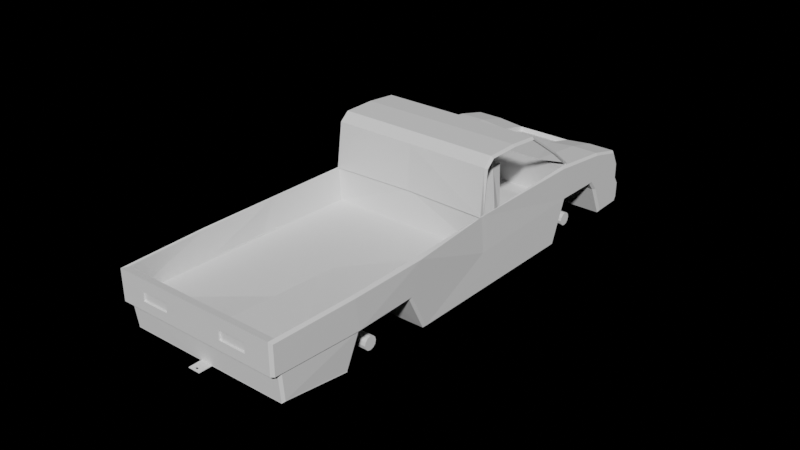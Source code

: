 # Source: truck.blend  (saved by Blender 2.93.21; exported with 4.5.12 LTS)
import bpy
from mathutils import Matrix  # noqa: F401  (used for matrix-valued properties, if any)

bpy.ops.wm.read_factory_settings(use_empty=True)
scene = bpy.context.scene
scene.name = 'Scene'

# ---- world
world_world = bpy.data.worlds.new('World'); scene.world = world_world
world_world.use_nodes = True; world_world.node_tree.nodes.clear()
_N = world_world.node_tree.nodes; _L = world_world.node_tree.links
n0 = _N.new('ShaderNodeOutputWorld'); n0.name = 'World Output'; n0.location = (300, 300)
n1 = _N.new('ShaderNodeBackground'); n1.name = 'Background'; n1.location = (10, 300)
n1.inputs[0].default_value = (0.05088, 0.05088, 0.05088, 1.0)
n1.inputs[1].default_value = 0.0
_L.new(n1.outputs[0], n0.inputs[0])
n0.is_active_output = True
world_world.color = (0.05088, 0.05088, 0.05088)
world_world.use_sun_shadow = False
world_world.sun_shadow_jitter_overblur = 0.0

# ---- meshes
me_plane_003 = bpy.data.meshes.new('Plane.003')
me_plane_003.from_pydata([(8.387, -3.605, 16.39), (9.342, -3.605, 16.39), (8.865, -2.65, 16.39), (8.384, -3.608, 16.49), (9.339, -3.608, 16.49), (8.861, -2.653, 16.49), (8.471, -11.43, 18.96), (8.153, -11.78, 18.82), (12.3, -13.43, -0.5905), (12.16, -13.38, -0.001478), (13.24, -12.1, 15.22), (12.98, -12.47, 15.03), (18.05, -12.79, 10.64), (18.37, -12.42, 10.77), (19.98, -13.38, 2.521), (20.35, -13.03, 2.44), (19.08, -13.47, 1.283), (19.31, -13.13, 0.9993), (19.59, -12.72, 6.733), (19.24, -13.08, 6.692), (12.12, -13.19, 0.2638), (12.44, -13.24, -0.2788), (8.732, -11.3, 18.53), (8.426, -11.64, 18.4), (13.34, -11.96, 14.93), (13.09, -12.32, 14.75), (18.28, -12.27, 10.65), (17.97, -12.62, 10.52), (19.18, -12.95, 1.251), (18.79, -13.28, 1.499), (19.82, -13.19, 2.715), (20.18, -12.85, 2.636), (19.45, -12.55, 6.767), (19.12, -12.9, 6.728), (8.471, 1.261, 18.31), (12.23, -0.1267, -0.8648), (18.37, 0.6669, 10.1), (19.28, -0.0349, 0.4033), (20.35, 0.0636, 1.764), (19.59, 0.3744, 6.058), (8.471, 13.95, 17.65), (8.153, 14.28, 17.48), (12.3, 13.12, -1.961), (12.16, 13.15, -1.371), (13.24, 14.08, 13.87), (12.98, 14.42, 13.65), (18.05, 14.1, 9.251), (18.37, 13.76, 9.422), (19.98, 13.51, 1.133), (20.35, 13.15, 1.088), (19.08, 13.43, -0.1055), (19.31, 13.05, -0.352), (19.59, 13.46, 5.382), (19.24, 13.82, 5.304), (8.732, 1.23, 17.88), (18.28, 0.6588, 9.987), (20.18, 0.07845, 1.969), (19.16, -0.01632, 0.66), (19.45, 0.3775, 6.1), (12.37, -0.1046, -0.56), (12.12, 13.0, -1.088), (12.44, 12.97, -1.632), (8.732, 13.76, 17.23), (8.426, 14.08, 17.07), (13.34, 13.9, 13.6), (13.09, 14.23, 13.38), (18.28, 13.59, 9.319), (17.97, 13.92, 9.155), (19.18, 12.91, -0.08397), (18.79, 13.27, 0.129), (19.82, 13.35, 1.345), (20.18, 13.01, 1.302), (19.45, 13.31, 5.433), (19.12, 13.65, 5.358), (5.871, -1.631, 3.001), (5.811, -11.39, 3.544), (9.579, -14.92, -14.2), (9.259, -14.57, -14.44), (2.615, -14.04, -12.42), (2.933, -14.4, -12.18), (3.607, -11.92, 16.88), (4.002, -12.29, 16.74), (-2.615, -12.14, 13.77), (-2.221, -12.51, 13.64), (9.566, -11.92, 16.89), (9.247, -12.28, 16.75), (11.66, -15.16, -22.79), (10.84, -15.17, -22.69), (16.4, -15.17, -22.75), (13.77, -15.96, -33.9), (13.72, -15.94, -33.6), (18.41, -15.55, -33.33), (5.918, -14.95, -25.0), (6.344, -15.34, -25.12), (9.53, -15.95, -33.83), (9.272, -15.61, -34.16), (2.277, -11.45, 23.27), (2.608, -11.8, 23.44), (6.546, -11.69, 24.96), (6.873, -11.32, 25.07), (2.042, -11.34, 29.73), (2.03, -10.97, 30.02), (4.745, -11.02, 29.27), (4.472, -11.39, 29.06), (0.7811, -11.4, 24.01), (0.7143, -11.73, 24.38), (-0.336, -11.37, 29.41), (-0.302, -10.99, 29.71), (-4.066, -11.65, 25.48), (-4.456, -11.31, 25.21), (-5.068, -11.03, 29.06), (-4.645, -11.39, 29.14), (-1.64, -10.95, 30.21), (-1.685, -11.33, 29.92), (-4.062, -11.36, 29.55), (-3.96, -10.98, 29.85), (12.37, -13.35, -0.4123), (6.648, -13.56, -0.8373), (7.711, -1.613, 3.249), (7.65, -11.37, 3.793), (5.477, -1.459, 5.378), (5.507, -11.22, 5.902), (16.15, -2.473, 4.717), (16.11, -10.31, 5.154), (5.207, -1.742, 12.03), (4.437, -0.9882, 11.89), (5.482, -9.986, 12.41), (4.754, -10.76, 12.35), (6.399, -1.777, 11.54), (5.621, -1.024, 11.4), (5.541, -1.739, 12.07), (5.816, -9.983, 12.46), (5.923, -10.79, 11.86), (6.651, -10.02, 11.92), (7.231, -2.775, 6.242), (7.962, -2.808, 5.787), (6.768, -2.212, 5.037), (7.272, -9.791, 6.62), (6.773, -10.52, 5.481), (7.983, -9.824, 6.163), (15.24, -2.951, 6.578), (15.92, -2.371, 6.116), (15.26, -9.568, 6.933), (15.93, -10.21, 6.534), (10.65, -9.08, -23.03), (9.072, -8.483, -14.78), (2.615, -8.122, -12.73), (-2.615, -6.225, 13.47), (5.918, -9.032, -25.31), (9.272, -3.468, -34.79), (14.22, -14.97, -12.21), (16.6, -15.34, -22.79), (16.21, -15.73, -22.76), (11.25, -15.73, -22.84), (18.34, -16.14, -34.01), (18.79, -15.76, -34.31), (13.99, -15.8, -34.91), (13.9, -16.18, -34.57), (14.49, -14.35, -11.6), (2.277, -2.843, 22.82), (6.353, -2.749, 24.66), (9.566, -3.304, 16.44), (0.7811, -2.789, 23.56), (4.225, -2.445, 28.86), (2.03, -2.354, 29.58), (-0.302, -2.377, 29.26), (-4.456, -2.702, 24.77), (-1.64, -2.34, 29.77), (-5.068, -2.423, 28.62), (-3.96, -2.366, 29.41), (2.277, -7.149, 23.04), (9.566, -7.61, 16.67), (0.7811, -7.095, 23.78), (-4.456, -7.008, 24.99), (-5.068, -6.729, 28.84), (-3.96, -6.672, 29.63), (6.873, -7.018, 24.85), (4.745, -6.714, 29.05), (2.03, -6.66, 29.8), (-0.302, -6.682, 29.48), (-1.64, -6.646, 29.99), (2.114, -2.385, 29.14), (-0.219, -2.408, 28.82), (2.114, -6.691, 29.36), (-0.219, -6.714, 29.05), (-3.945, -10.2, 30.37), (-1.888, -10.18, 30.69), (-1.672, -2.473, 29.78), (-3.945, -6.383, 30.17), (-1.888, -6.36, 30.49), (-3.729, -2.496, 29.46), (5.665, -2.766, 24.41), (3.538, -2.462, 28.61), (18.41, -11.85, -33.52), (18.79, -11.7, -34.52), (13.99, -11.74, -35.12), (18.41, -7.156, -33.76), (18.79, -7.276, -34.75), (13.99, -7.319, -35.35), (16.97, -15.77, -34.54), (16.65, -16.15, -34.22), (16.97, -11.71, -34.75), (16.97, -7.292, -34.98), (15.48, -15.79, -34.72), (15.48, -11.73, -34.93), (15.48, -7.306, -35.16), (15.28, -16.16, -34.4), (16.92, -11.7, -34.5), (16.92, -7.274, -34.73), (15.44, -11.71, -34.69), (15.44, -7.288, -34.91), (9.604, -3.594, -36.54), (9.406, -15.96, -33.85), (9.147, -15.63, -34.18), (5.794, -14.96, -25.02), (6.22, -15.36, -25.15), (5.794, -9.048, -25.33), (9.147, -3.483, -34.81), (9.48, -3.61, -36.56), (9.272, -2.765, -34.82), (9.604, -2.891, -36.57), (5.794, -3.707, -25.6), (9.147, -2.77, -34.84), (9.48, -2.897, -36.59), (9.492, -3.552, -35.94), (9.367, -3.567, -35.97), (9.492, -2.849, -35.98), (9.367, -2.854, -36.0), (9.423, -2.875, -36.3), (9.548, -3.573, -36.24), (9.423, -3.588, -36.26), (9.548, -2.87, -36.28), (6.502, -13.51, 0.01345), (12.23, -13.31, 0.4385), (9.072, -1.097, -15.16), (2.615, -0.9482, -13.1), (3.607, 1.173, 16.2), (-2.615, 0.9482, 13.1), (9.566, 1.174, 16.21), (10.65, -1.694, -23.41), (14.01, -2.502, -34.56), (18.41, -2.462, -34.01), (5.918, -1.859, -25.68), (9.272, -2.522, -34.83), (2.277, 1.635, 22.59), (6.353, 1.768, 24.43), (2.03, 2.124, 29.35), (4.225, 2.072, 28.63), (0.7811, 1.689, 23.33), (-0.302, 2.102, 29.03), (-4.456, 1.776, 24.54), (-5.068, 2.055, 28.39), (-1.64, 2.138, 29.54), (-3.96, 2.112, 29.18), (12.3, -0.04971, -0.6866), (5.871, 2.052, 2.811), (5.811, 11.82, 2.346), (9.579, 12.76, -15.63), (9.259, 12.38, -15.83), (2.615, 12.14, -13.77), (2.933, 12.54, -13.57), (3.607, 14.26, 15.52), (4.002, 14.61, 15.35), (-2.615, 14.04, 12.42), (-2.221, 14.38, 12.25), (9.566, 14.26, 15.54), (9.247, 14.61, 15.37), (11.23, 12.12, -24.25), (10.84, 11.78, -24.08), (16.4, 11.78, -24.14), (14.01, 10.59, -35.23), (13.92, 10.98, -34.96), (18.41, 10.63, -34.68), (5.918, 11.23, -26.35), (6.344, 11.6, -26.52), (9.53, 10.95, -35.21), (9.272, 10.57, -35.51), (2.277, 14.72, 21.91), (2.608, 15.09, 22.05), (6.546, 15.2, 23.58), (6.873, 14.86, 23.72), (2.042, 15.55, 28.34), (2.03, 15.21, 28.67), (4.745, 15.16, 27.92), (4.472, 15.5, 27.67), (0.7811, 14.78, 22.65), (0.7143, 15.16, 22.99), (-0.336, 15.53, 28.02), (-0.302, 15.19, 28.36), (-4.066, 15.24, 24.09), (-4.456, 14.87, 23.86), (-5.068, 15.14, 27.71), (-4.645, 15.51, 27.75), (-1.64, 15.23, 28.86), (-1.685, 15.56, 28.53), (-4.062, 15.54, 28.16), (-3.96, 15.2, 28.5), (12.37, 13.19, -1.783), (6.67, -0.1186, -1.639), (6.648, 13.34, -2.226), (7.711, 2.07, 3.059), (7.65, 11.84, 2.595), (5.952, 0.1842, 2.545), (5.477, 2.224, 5.188), (5.507, 11.99, 4.704), (16.15, 3.135, 4.428), (16.11, 10.98, 4.055), (5.207, 3.464, 11.76), (4.437, 2.696, 11.7), (5.482, 11.7, 11.29), (4.754, 12.46, 11.15), (6.399, 3.428, 11.27), (5.621, 2.661, 11.21), (5.541, 3.467, 11.8), (5.816, 11.71, 11.34), (5.923, 12.42, 10.66), (6.651, 11.67, 10.8), (7.231, 3.655, 5.91), (7.962, 3.622, 5.455), (6.768, 2.923, 4.772), (7.272, 10.67, 5.564), (6.773, 11.24, 4.358), (7.983, 10.64, 5.107), (15.24, 3.878, 6.225), (15.92, 3.236, 5.826), (15.26, 10.5, 5.897), (15.93, 11.08, 5.435), (10.65, 5.691, -23.79), (9.072, 6.288, -15.54), (2.615, 6.225, -13.47), (-2.615, 8.122, 12.73), (5.918, 5.315, -26.05), (9.272, -1.576, -34.88), (18.79, -2.533, -34.99), (13.99, -2.577, -35.59), (14.22, 13.1, -13.66), (16.6, 11.94, -24.2), (16.21, 12.33, -24.21), (11.25, 12.32, -24.28), (18.34, 11.11, -35.42), (18.79, 10.69, -35.67), (13.99, 10.65, -36.28), (13.9, 11.07, -35.97), (14.49, 12.57, -12.99), (2.277, 6.113, 22.36), (6.353, 6.285, 24.2), (9.566, 5.652, 15.98), (0.7811, 6.167, 23.1), (4.225, 6.589, 28.39), (2.03, 6.602, 29.11), (-0.302, 6.58, 28.8), (-4.456, 6.254, 24.31), (-1.64, 6.616, 29.3), (-5.068, 6.533, 28.16), (-3.96, 6.59, 28.94), (2.277, 10.42, 22.14), (9.566, 9.958, 15.76), (0.7811, 10.47, 22.88), (-4.456, 10.56, 24.08), (-5.068, 10.84, 27.93), (-3.96, 10.9, 28.72), (6.873, 10.55, 23.94), (4.745, 10.85, 28.14), (2.03, 10.91, 28.89), (-0.302, 10.89, 28.58), (-1.64, 10.92, 29.08), (2.114, 6.571, 28.68), (-0.219, 6.548, 28.36), (2.114, 10.88, 28.45), (-0.219, 10.85, 28.14), (-3.729, 2.116, 29.23), (-1.672, 2.139, 29.54), (-3.945, 14.51, 29.09), (-1.888, 14.53, 29.41), (-1.672, 6.751, 29.31), (-3.945, 10.69, 29.29), (-1.888, 10.71, 29.61), (-3.729, 6.727, 28.99), (3.538, 2.054, 28.38), (5.665, 1.75, 24.18), (5.665, 6.267, 23.95), (3.538, 6.571, 28.15), (18.41, 6.927, -34.49), (18.79, 6.631, -35.46), (13.99, 6.587, -36.07), (18.41, 2.233, -34.25), (18.79, 2.21, -35.24), (13.99, 2.166, -35.84), (16.97, -2.55, -35.22), (16.97, 10.67, -35.9), (16.65, 11.1, -35.63), (16.97, 6.614, -35.69), (16.97, 2.193, -35.46), (15.48, -2.563, -35.41), (15.48, 10.66, -36.09), (15.48, 6.601, -35.88), (15.48, 2.179, -35.65), (15.28, 11.08, -35.8), (16.92, 6.632, -35.45), (16.92, 2.211, -35.22), (15.44, 6.619, -35.63), (15.44, 2.197, -35.4), (9.604, -2.648, -36.58), (9.604, -1.702, -36.63), (9.147, -2.523, -34.86), (5.794, -1.86, -25.7), (9.406, 10.96, -35.24), (9.147, 10.58, -35.53), (5.794, 11.24, -26.38), (6.22, 11.62, -26.54), (5.794, 5.327, -26.07), (9.147, -1.564, -34.91), (9.48, -2.65, -36.61), (9.48, -1.69, -36.66), (9.272, -2.279, -34.85), (9.604, -2.405, -36.6), (5.794, -0.01362, -25.8), (9.147, -2.277, -34.87), (9.48, -2.403, -36.62), (9.492, -1.66, -36.04), (9.367, -2.607, -36.02), (9.367, -1.647, -36.06), (9.492, -2.606, -35.99), (9.492, -2.362, -36.01), (9.367, -2.361, -36.03), (9.423, -2.629, -36.31), (9.548, -2.627, -36.29), (9.423, -2.382, -36.32), (9.548, -1.681, -36.34), (9.423, -1.669, -36.36), (9.548, -2.384, -36.3), (12.15, 0.01183, 0.1634), (6.524, -0.05708, -0.7885), (6.502, 13.41, -1.376), (12.23, 13.27, -0.9333), (13.25, 13.68, 13.48), (13.34, 13.85, 13.61), (8.914, -4.881, 16.43), (8.893, -5.054, 16.44), (8.81, -5.207, 16.43), (8.689, -5.33, 16.42), (8.536, -5.41, 16.41), (8.368, -5.439, 16.39), (8.199, -5.413, 16.36), (8.046, -5.336, 16.34), (7.925, -5.215, 16.32), (7.848, -5.062, 16.3), (7.821, -4.892, 16.28), (7.842, -4.719, 16.28), (7.925, -4.566, 16.28), (8.046, -4.442, 16.29), (8.199, -4.362, 16.31), (8.368, -4.334, 16.33), (8.536, -4.359, 16.35), (8.689, -4.436, 16.38), (8.81, -4.557, 16.4), (8.887, -4.71, 16.42), (8.368, -4.886, 16.36), (8.694, -4.438, 16.35), (8.815, -4.559, 16.37), (8.373, -4.888, 16.33), (8.865, -4.862, 16.69), (8.844, -5.035, 16.7), (8.761, -5.188, 16.69), (8.64, -5.311, 16.68), (8.487, -5.391, 16.67), (8.319, -5.42, 16.64), (8.15, -5.395, 16.62), (7.997, -5.318, 16.6), (7.876, -5.197, 16.57), (7.799, -5.043, 16.55), (7.772, -4.873, 16.54), (7.793, -4.7, 16.54), (7.876, -4.547, 16.54), (7.997, -4.424, 16.55), (8.15, -4.344, 16.57), (8.319, -4.315, 16.59), (8.487, -4.34, 16.61), (8.64, -4.417, 16.64), (8.761, -4.538, 16.66), (8.838, -4.692, 16.68), (-2.754, -9.702, 20.45), (-2.754, 12.58, 19.3), (-3.263, -9.716, 20.25), (-3.263, 12.56, 19.1), (-3.59, -9.743, 19.87), (-3.59, 12.54, 18.72), (-3.647, -9.777, 19.41), (-3.647, 12.5, 18.26), (-3.419, -9.808, 18.98), (-3.419, 12.47, 17.83), (-2.968, -9.828, 18.7), (-2.968, 12.45, 17.55), (-2.413, -9.832, 18.65), (-2.413, 12.45, 17.5), (-1.904, -9.818, 18.85), (-1.904, 12.46, 17.69), (-1.577, -9.79, 19.23), (-1.577, 12.49, 18.08), (-1.52, -9.756, 19.69), (-1.52, 12.52, 18.54), (-1.748, -9.725, 20.12), (-1.748, 12.56, 18.97), (-2.199, -9.705, 20.4), (-2.199, 12.58, 19.25), (4.644, -12.58, -18.49), (4.644, 9.703, -19.64), (4.135, -12.59, -18.68), (4.135, 9.69, -19.83), (3.809, -12.62, -19.06), (3.809, 9.662, -20.21), (3.751, -12.65, -19.53), (3.751, 9.628, -20.68), (3.979, -12.68, -19.96), (3.979, 9.597, -21.11), (4.43, -12.7, -20.23), (4.43, 9.577, -21.38), (4.985, -12.71, -20.28), (4.985, 9.574, -21.43), (5.494, -12.69, -20.09), (5.494, 9.588, -21.24), (5.821, -12.67, -19.71), (5.821, 9.615, -20.86), (5.878, -12.63, -19.24), (5.878, 9.649, -20.39), (5.651, -12.6, -18.81), (5.651, 9.68, -19.96), (5.199, -12.58, -18.54), (5.199, 9.7, -19.69), (8.387, -6.024, 16.58), (9.343, -6.019, 16.62), (8.865, -6.974, 16.69), (8.389, -6.034, 16.48), (9.345, -6.029, 16.52), (8.867, -6.984, 16.59), (6.474, -4.811, 17.09), (6.803, -4.937, 15.36), (6.443, -4.692, 17.08), (6.771, -4.817, 15.34), (6.356, -4.605, 17.06), (6.684, -4.73, 15.33), (6.237, -4.574, 17.04), (6.566, -4.699, 15.31), (6.118, -4.607, 17.03), (6.447, -4.732, 15.3), (6.031, -4.696, 17.02), (6.36, -4.821, 15.29), (5.999, -4.816, 17.02), (6.328, -4.941, 15.29), (6.031, -4.936, 17.03), (6.36, -5.061, 15.3), (6.118, -5.023, 17.05), (6.447, -5.148, 15.32), (6.237, -5.054, 17.07), (6.566, -5.179, 15.34), (6.356, -5.021, 17.08), (6.684, -5.146, 15.35), (6.443, -4.932, 17.09), (6.771, -5.057, 15.36)], [], [(0, 2, 1), (3, 4, 5), (1, 2, 5, 4), (0, 1, 4, 3), (2, 0, 3, 5), (8, 35, 37, 17), (36, 13, 18, 39), (39, 18, 15, 38), (37, 38, 15, 17), (6, 7, 11, 10), (10, 11, 12, 13), (16, 17, 15, 14), (19, 18, 13, 12), (9, 8, 17, 16), (14, 15, 18, 19), (21, 28, 57, 59), (55, 58, 32, 26), (58, 56, 31, 32), (57, 28, 31, 56), (22, 24, 25, 23), (24, 25, 27, 26), (29, 30, 31, 28), (33, 27, 26, 32), (20, 29, 28, 21), (30, 33, 32, 31), (8, 21, 59, 35), (12, 27, 33, 19), (34, 6, 22, 54), (11, 12, 27, 25), (9, 20, 21, 8), (16, 29, 20, 9), (6, 22, 23, 7), (14, 30, 29, 16), (19, 33, 30, 14), (7, 11, 25, 23), (42, 51, 37, 35), (36, 39, 52, 47), (39, 38, 49, 52), (37, 51, 49, 38), (40, 44, 45, 41), (44, 47, 46, 45), (50, 48, 49, 51), (53, 46, 47, 52), (43, 50, 51, 42), (48, 53, 52, 49), (61, 59, 57, 68), (55, 66, 72, 58), (58, 72, 71, 56), (57, 56, 71, 68), (62, 63, 65, 64), (64, 65, 67, 66), (69, 68, 71, 70), (73, 72, 66, 67), (60, 61, 68, 69), (70, 71, 72, 73), (42, 35, 59, 61), (46, 53, 73, 67), (34, 54, 62, 40), (45, 46, 67, 65), (43, 42, 61, 60), (50, 43, 60, 69), (40, 41, 63, 62), (48, 50, 69, 70), (53, 48, 70, 73), (41, 45, 65, 63), (86, 90, 157, 153), (76, 117, 81, 83, 79), (144, 87, 77, 145), (86, 93, 94, 90), (148, 92, 87, 144), (236, 80, 96, 170, 159, 244), (100, 106, 105, 97), (170, 96, 104, 172), (172, 104, 109, 173), (180, 112, 107, 179), (85, 98, 97, 81), (106, 113, 114, 111), (179, 107, 101, 178), (91, 88, 151, 155), (98, 103, 100, 97), (254, 431, 233, 116), (178, 101, 102, 177), (93, 92, 214, 215), (167, 252, 371, 187), (173, 109, 110, 174), (176, 99, 84, 171), (177, 102, 99, 176), (145, 77, 78, 146), (106, 111, 108, 105), (237, 147, 82, 80, 236), (240, 89, 95, 149, 219, 243), (174, 110, 115, 175), (77, 76, 79, 78), (78, 79, 83, 82), (82, 83, 81, 80), (87, 86, 76, 77), (89, 240, 334, 198, 195, 156), (220, 211, 218, 223), (89, 90, 94, 95), (92, 93, 86, 87), (80, 81, 97, 96), (99, 98, 85, 84), (101, 100, 103, 102), (102, 103, 98, 99), (96, 97, 105, 104), (107, 106, 100, 101), (109, 108, 111, 110), (104, 105, 108, 109), (115, 114, 113, 112), (110, 111, 114, 115), (112, 113, 106, 107), (298, 117, 76, 86, 90, 89, 240, 239, 234), (80, 236, 238, 161, 171, 84, 85, 81), (116, 85, 81, 117), (193, 91, 155, 194), (84, 85, 116), (120, 74, 298, 302), (74, 75, 117, 298), (133, 137, 134, 128), (120, 125, 129, 136), (75, 74, 118, 119), (119, 118, 122, 123), (127, 125, 236, 81), (143, 123, 122, 141), (125, 120, 302, 236), (135, 139, 142, 140), (75, 121, 127, 81, 117), (118, 136, 141, 122), (127, 121, 138, 132), (74, 120, 136, 118), (121, 75, 119, 138), (138, 119, 123, 143), (128, 129, 130), (131, 132, 133), (134, 135, 136), (137, 138, 139), (125, 127, 126, 124), (130, 131, 133, 128), (137, 133, 132, 138), (127, 132, 131, 126), (129, 125, 124, 130), (128, 134, 136, 129), (139, 135, 134, 137), (143, 141, 140, 142), (135, 140, 141, 136), (142, 139, 138, 143), (124, 126, 131, 130), (234, 235, 146, 145), (148, 242, 405, 221, 216), (242, 239, 144, 148), (239, 234, 145, 144), (145, 146, 148, 144), (146, 235, 242, 148), (204, 203, 156, 195), (153, 157, 206, 200, 154, 152), (203, 206, 157, 156), (151, 152, 154, 155), (90, 89, 156, 157), (150, 76, 153, 152), (158, 88, 86, 76), (91, 193, 196, 241, 240, 89), (91, 89, 90, 86, 88), (153, 76, 86), (158, 116, 150), (150, 116, 117, 76), (151, 88, 158), (158, 150, 152, 151), (158, 76, 117, 116), (251, 168, 169, 253), (160, 245, 379, 191), (245, 160, 161, 238), (250, 166, 168, 251), (169, 175, 188, 190), (246, 164, 163, 247), (249, 165, 164, 246), (252, 167, 165, 249), (248, 162, 166, 250), (244, 159, 162, 248), (168, 174, 175, 169), (163, 177, 176, 160), (160, 176, 171, 161), (166, 173, 174, 168), (175, 115, 185, 188), (164, 178, 177, 163), (165, 179, 184, 182), (167, 180, 179, 165), (162, 172, 173, 166), (159, 170, 172, 162), (182, 184, 183, 181), (164, 165, 182, 181), (178, 164, 181, 183), (179, 178, 183, 184), (188, 185, 186, 189), (370, 190, 187, 371), (190, 188, 189, 187), (112, 180, 189, 186), (115, 112, 186, 185), (253, 169, 190, 370), (180, 167, 187, 189), (378, 192, 191, 379), (163, 160, 191, 192), (247, 163, 192, 378), (205, 204, 195, 198), (196, 193, 194, 197), (241, 196, 197, 333), (393, 205, 198, 334), (333, 197, 202, 388), (197, 194, 201, 202), (155, 154, 200, 199), (194, 155, 199, 201), (388, 202, 205, 393), (202, 201, 207, 208), (199, 200, 206, 203), (201, 199, 203, 204), (208, 207, 209, 210), (204, 205, 210, 209), (201, 204, 209, 207), (205, 202, 208, 210), (149, 95, 213, 217), (217, 213, 214, 216), (213, 212, 215, 214), (222, 217, 216, 221), (228, 425, 412, 223), (94, 93, 215, 212), (92, 148, 216, 214), (95, 94, 212, 213), (224, 149, 217, 225), (231, 220, 402, 426), (229, 211, 220, 231), (230, 228, 223, 218), (404, 222, 221, 405), (402, 220, 223, 412), (217, 222, 227, 225), (149, 224, 226, 219), (219, 226, 422, 243), (229, 224, 225, 230), (222, 404, 420, 227), (211, 229, 230, 218), (225, 227, 228, 230), (224, 229, 231, 226), (226, 227, 420, 422), (231, 228, 227, 226), (228, 231, 426, 425), (431, 432, 232, 233), (117, 298, 432, 232), (116, 233, 232, 117), (254, 116, 117, 298), (117, 81, 84, 116), (234, 298, 302, 236, 237, 235), (239, 242, 243, 240), (238, 245, 244, 236), (246, 249, 248, 244), (249, 251, 250, 248), (249, 252, 253, 251), (267, 338, 342, 271), (257, 260, 264, 262, 299), (327, 328, 258, 268), (267, 271, 275, 274), (331, 327, 268, 273), (236, 244, 344, 355, 277, 261), (281, 278, 286, 287), (355, 357, 285, 277), (357, 358, 290, 285), (365, 364, 288, 293), (266, 262, 278, 279), (287, 292, 295, 294), (364, 363, 282, 288), (272, 340, 336, 269), (279, 278, 281, 284), (254, 297, 434, 431), (363, 362, 283, 282), (274, 409, 408, 273), (352, 374, 371, 252), (358, 359, 291, 290), (361, 356, 265, 280), (362, 361, 280, 283), (328, 329, 259, 258), (287, 286, 289, 292), (237, 236, 261, 263, 330), (240, 243, 414, 332, 276, 270), (359, 360, 296, 291), (258, 259, 260, 257), (259, 263, 264, 260), (263, 261, 262, 264), (268, 258, 257, 267), (270, 341, 384, 387, 334, 240), (415, 418, 413, 403), (270, 276, 275, 271), (273, 268, 267, 274), (261, 277, 278, 262), (280, 265, 266, 279), (282, 283, 284, 281), (283, 280, 279, 284), (277, 285, 286, 278), (288, 282, 281, 287), (290, 291, 292, 289), (285, 290, 289, 286), (296, 293, 294, 295), (291, 296, 295, 292), (293, 288, 287, 294), (298, 234, 239, 240, 270, 271, 267, 257, 299), (261, 262, 266, 265, 356, 346, 238, 236), (297, 299, 262, 266), (382, 383, 340, 272), (265, 297, 266), (303, 302, 298, 255), (255, 298, 299, 256), (316, 311, 317, 320), (303, 319, 312, 308), (256, 301, 300, 255), (301, 306, 305, 300), (310, 262, 236, 308), (326, 324, 305, 306), (308, 236, 302, 303), (318, 323, 325, 322), (256, 299, 262, 310, 304), (300, 305, 324, 319), (310, 315, 321, 304), (255, 300, 319, 303), (304, 321, 301, 256), (321, 326, 306, 301), (311, 313, 312), (314, 316, 315), (317, 319, 318), (320, 322, 321), (308, 307, 309, 310), (313, 311, 316, 314), (320, 321, 315, 316), (310, 309, 314, 315), (312, 313, 307, 308), (311, 312, 319, 317), (322, 320, 317, 318), (326, 325, 323, 324), (318, 319, 324, 323), (325, 326, 321, 322), (307, 313, 314, 309), (234, 328, 329, 235), (331, 410, 416, 405, 242), (242, 331, 327, 239), (239, 327, 328, 234), (239, 234, 235, 242), (328, 327, 331, 329), (329, 331, 242, 235), (395, 384, 341, 394), (338, 337, 339, 390, 397, 342), (394, 341, 342, 397), (336, 340, 339, 337), (271, 342, 341, 270), (335, 337, 338, 257), (343, 257, 267, 269), (272, 270, 240, 241, 385, 382), (272, 337, 338, 271, 270), (338, 267, 257), (343, 335, 297), (335, 257, 299, 297), (336, 343, 269), (343, 336, 337, 335), (343, 297, 299, 257), (251, 253, 354, 353), (345, 380, 379, 245), (245, 238, 346, 345), (250, 251, 353, 351), (354, 377, 375, 360), (246, 247, 348, 349), (249, 246, 349, 350), (252, 249, 350, 352), (248, 250, 351, 347), (244, 248, 347, 344), (353, 354, 360, 359), (348, 345, 361, 362), (345, 346, 356, 361), (351, 353, 359, 358), (360, 375, 372, 296), (349, 348, 362, 363), (350, 367, 369, 364), (352, 350, 364, 365), (347, 351, 358, 357), (344, 347, 357, 355), (367, 366, 368, 369), (349, 366, 367, 350), (363, 368, 366, 349), (364, 369, 368, 363), (375, 376, 373, 372), (370, 371, 374, 377), (377, 374, 376, 375), (293, 373, 376, 365), (296, 372, 373, 293), (253, 370, 377, 354), (252, 371, 370, 253), (365, 376, 374, 352), (378, 379, 380, 381), (348, 381, 380, 345), (247, 378, 381, 348), (396, 387, 384, 395), (385, 386, 383, 382), (241, 333, 386, 385), (393, 334, 387, 396), (333, 388, 392, 386), (386, 392, 391, 383), (340, 389, 390, 339), (383, 391, 389, 340), (388, 393, 396, 392), (392, 399, 398, 391), (389, 394, 397, 390), (391, 395, 394, 389), (399, 401, 400, 398), (395, 400, 401, 396), (391, 398, 400, 395), (396, 401, 399, 392), (332, 411, 407, 276), (411, 410, 408, 407), (407, 408, 409, 406), (417, 416, 410, 411), (427, 418, 412, 425), (275, 406, 409, 274), (273, 408, 410, 331), (276, 407, 406, 275), (419, 421, 411, 332), (242, 405, 404, 243), (430, 426, 402, 415), (428, 430, 415, 403), (429, 413, 418, 427), (404, 405, 416, 417), (402, 412, 418, 415), (411, 421, 424, 417), (332, 414, 423, 419), (414, 243, 422, 423), (428, 429, 421, 419), (417, 424, 420, 404), (403, 413, 429, 428), (421, 429, 427, 424), (419, 423, 430, 428), (423, 422, 420, 424), (430, 423, 424, 427), (427, 425, 426, 430), (431, 434, 433, 432), (299, 433, 432, 298), (297, 299, 433, 434), (254, 298, 299, 297), (299, 297, 265, 262), (269, 267, 271, 272), (36, 47, 66, 55, 26, 13), (47, 436, 435, 66), (22, 6, 10, 13, 26, 24), (435, 436, 40, 62), (44, 40, 436, 47), (146, 78, 82, 147, 237, 330, 263, 259, 329, 235), (457, 460, 459, 455), (455, 456, 457), (456, 437, 457), (438, 457, 437), (439, 457, 438), (439, 440, 457), (440, 441, 457), (441, 442, 457), (442, 443, 457), (443, 444, 457), (444, 445, 457), (445, 446, 457), (446, 447, 457), (448, 457, 447), (449, 457, 448), (449, 450, 457), (450, 451, 457), (451, 452, 457), (452, 453, 457), (453, 454, 457), (458, 459, 460), (454, 458, 460, 457), (455, 459, 458, 454), (450, 474, 475, 451), (441, 465, 466, 442), (438, 462, 463, 439), (451, 475, 476, 452), (442, 466, 467, 443), (452, 476, 477, 453), (443, 467, 468, 444), (453, 477, 478, 454), (444, 468, 469, 445), (448, 472, 473, 449), (454, 478, 479, 455), (445, 469, 470, 446), (437, 461, 462, 438), (455, 479, 480, 456), (446, 470, 471, 447), (439, 463, 464, 440), (456, 480, 461, 437), (449, 473, 474, 450), (440, 464, 465, 441), (447, 471, 472, 448), (481, 482, 484, 483), (483, 484, 486, 485), (485, 486, 488, 487), (487, 488, 490, 489), (489, 490, 492, 491), (491, 492, 494, 493), (493, 494, 496, 495), (495, 496, 498, 497), (497, 498, 500, 499), (499, 500, 502, 501), (484, 482, 504, 502, 500, 498, 496, 494, 492, 490, 488, 486), (501, 502, 504, 503), (503, 504, 482, 481), (481, 483, 485, 487, 489, 491, 493, 495, 497, 499, 501, 503), (505, 506, 508, 507), (507, 508, 510, 509), (509, 510, 512, 511), (511, 512, 514, 513), (513, 514, 516, 515), (515, 516, 518, 517), (517, 518, 520, 519), (519, 520, 522, 521), (521, 522, 524, 523), (523, 524, 526, 525), (508, 506, 528, 526, 524, 522, 520, 518, 516, 514, 512, 510), (525, 526, 528, 527), (527, 528, 506, 505), (505, 507, 509, 511, 513, 515, 517, 519, 521, 523, 525, 527), (529, 531, 530), (532, 533, 534), (530, 531, 534, 533), (529, 530, 533, 532), (531, 529, 532, 534), (535, 536, 538, 537), (537, 538, 540, 539), (539, 540, 542, 541), (541, 542, 544, 543), (543, 544, 546, 545), (545, 546, 548, 547), (547, 548, 550, 549), (549, 550, 552, 551), (551, 552, 554, 553), (553, 554, 556, 555), (538, 536, 558, 556, 554, 552, 550, 548, 546, 544, 542, 540), (555, 556, 558, 557), (557, 558, 536, 535), (535, 537, 539, 541, 543, 545, 547, 549, 551, 553, 555, 557)])
_uv = me_plane_003.uv_layers.new(name='UVMap')
_uv.uv.foreach_set('vector', [0.0, 0.0, 0.0, 1.0, 1.0, 0.0, 0.0, 0.0, 1.0, 0.0, 0.0, 1.0, 1.0, 0.0, 0.0, 1.0, 0.0, 1.0, 1.0, 0.0, 0.0, 0.0, 1.0, 0.0, 1.0, 0.0, 0.0, 0.0, 0.0, 1.0, 0.0, 0.0, 0.0, 0.0, 0.0, 1.0, 0.0, 0.0, 0.0, 0.0, 0.0, 0.0, 0.0, 0.0, 0.0, 0.6757, 0.0, 0.6757, 0.0, 0.5337, 0.0, 0.5337, 0.0, 0.5337, 0.0, 0.5337, 0.0, 0.3917, 0.0, 0.3917, 0.0, 0.3514, 0.0, 0.3917, 0.0, 0.3917, 0.0, 0.3514, 0.0, 1.0, 0.0, 0.9761, 0.0, 0.9637, 0.0, 1.0, 0.0, 1.0, 0.0, 0.9637, 0.0, 0.6699, 0.0, 0.6757, 0.0, 0.3478, 0.0, 0.3514, 0.0, 0.3917, 0.0, 0.3891, 0.0, 0.5259, 0.0, 0.5337, 0.0, 0.6757, 0.0, 0.6699, 0.0, 0.01315, 0.0, 0.0, 0.0, 0.3514, 0.0, 0.3478, 0.0, 0.3891, 0.0, 0.3917, 0.0, 0.5337, 0.0, 0.5259, 0.0, 0.0, 0.0, 0.0, 0.0, 0.0, 0.0, 0.0, 0.0, 0.6757, 0.0, 0.5337, 0.0, 0.5337, 0.0, 0.6757, 0.0, 0.5337, 0.0, 0.3917, 0.0, 0.3917, 0.0, 0.5337, 0.0, 0.3514, 0.0, 0.3514, 0.0, 0.3917, 0.0, 0.3917, 0.0, 1.0, 0.0, 1.0, 0.0, 0.9637, 0.0, 0.9761, 0.0, 1.0, 0.0, 0.9637, 0.0, 0.6699, 0.0, 0.6757, 0.0, 0.3478, 0.0, 0.3891, 0.0, 0.3917, 0.0, 0.3514, 0.0, 0.5259, 0.0, 0.6699, 0.0, 0.6757, 0.0, 0.5337, 0.0, 0.01315, 0.0, 0.3478, 0.0, 0.3514, 0.0, 0.0, 0.0, 0.3891, 0.0, 0.5259, 0.0, 0.5337, 0.0, 0.3917, 0.0, 0.0, 0.0, 0.0, 0.0, 0.0, 0.0, 0.0, 0.0, 0.6699, 0.0, 0.6699, 0.0, 0.5259, 0.0, 0.5259, 0.0, 1.0, 0.0, 1.0, 0.0, 1.0, 0.0, 1.0, 0.0, 0.9637, 0.0, 0.6699, 0.0, 0.6699, 0.0, 0.9637, 0.0, 0.01315, 0.0, 0.01315, 0.0, 0.0, 0.0, 0.0, 0.0, 0.3478, 0.0, 0.3478, 0.0, 0.01315, 0.0, 0.01315, 0.0, 1.0, 0.0, 1.0, 0.0, 0.9761, 0.0, 0.9761, 0.0, 0.3891, 0.0, 0.3891, 0.0, 0.3478, 0.0, 0.3478, 0.0, 0.5259, 0.0, 0.5259, 0.0, 0.3891, 0.0, 0.3891, 0.0, 0.9761, 0.0, 0.9637, 0.0, 0.9637, 0.0, 0.9761, 0.0, 0.0, 0.0, 0.0, 0.0, 0.0, 0.0, 0.0, 0.0, 0.6757, 0.0, 0.5337, 0.0, 0.5337, 0.0, 0.6757, 0.0, 0.5337, 0.0, 0.3917, 0.0, 0.3917, 0.0, 0.5337, 0.0, 0.3514, 0.0, 0.3514, 0.0, 0.3917, 0.0, 0.3917, 0.0, 1.0, 0.0, 1.0, 0.0, 0.9637, 0.0, 0.9761, 0.0, 1.0, 0.0, 0.6757, 0.0, 0.6699, 0.0, 0.9637, 0.0, 0.3478, 0.0, 0.3891, 0.0, 0.3917, 0.0, 0.3514, 0.0, 0.5259, 0.0, 0.6699, 0.0, 0.6757, 0.0, 0.5337, 0.0, 0.01315, 0.0, 0.3478, 0.0, 0.3514, 0.0, 0.0, 0.0, 0.3891, 0.0, 0.5259, 0.0, 0.5337, 0.0, 0.3917, 0.0, 0.0, 0.0, 0.0, 0.0, 0.0, 0.0, 0.0, 0.0, 0.6757, 0.0, 0.6757, 0.0, 0.5337, 0.0, 0.5337, 0.0, 0.5337, 0.0, 0.5337, 0.0, 0.3917, 0.0, 0.3917, 0.0, 0.3514, 0.0, 0.3917, 0.0, 0.3917, 0.0, 0.3514, 0.0, 1.0, 0.0, 0.9761, 0.0, 0.9637, 0.0, 1.0, 0.0, 1.0, 0.0, 0.9637, 0.0, 0.6699, 0.0, 0.6757, 0.0, 0.3478, 0.0, 0.3514, 0.0, 0.3917, 0.0, 0.3891, 0.0, 0.5259, 0.0, 0.5337, 0.0, 0.6757, 0.0, 0.6699, 0.0, 0.01315, 0.0, 0.0, 0.0, 0.3514, 0.0, 0.3478, 0.0, 0.3891, 0.0, 0.3917, 0.0, 0.5337, 0.0, 0.5259, 0.0, 0.0, 0.0, 0.0, 0.0, 0.0, 0.0, 0.0, 0.0, 0.6699, 0.0, 0.5259, 0.0, 0.5259, 0.0, 0.6699, 0.0, 1.0, 0.0, 1.0, 0.0, 1.0, 0.0, 1.0, 0.0, 0.9637, 0.0, 0.6699, 0.0, 0.6699, 0.0, 0.9637, 0.0, 0.01315, 0.0, 0.0, 0.0, 0.0, 0.0, 0.01315, 0.0, 0.3478, 0.0, 0.01315, 0.0, 0.01315, 0.0, 0.3478, 0.0, 1.0, 0.0, 0.9761, 0.0, 0.9761, 0.0, 1.0, 0.0, 0.3891, 0.0, 0.3478, 0.0, 0.3478, 0.0, 0.3891, 0.0, 0.5259, 0.0, 0.3891, 0.0, 0.3891, 0.0, 0.5259, 0.0, 0.9761, 0.0, 0.9637, 0.0, 0.9637, 0.0, 0.9761, 0.0, 0.0, 0.0, 0.0, 0.0, 0.0, 0.0, 0.0, -0.05819, 0.009491, 0.0, 0.3514, -0.05516, 0.9905, 0.9465, 0.9886, 0.9408, 0.01192, 0.0, 0.0, 0.0, 0.0, 0.0, 0.0, 0.0, 0.0, 0.0, 0.0, 0.0, 0.0, 0.0, 0.0, 0.0, 0.0, 0.0, 0.0, 0.0, 0.0, 0.0, 0.0, 0.0, 0.0, 0.0, 1.0, 0.0, 1.0, 0.0, 1.0, 0.0, 1.0, 0.0, 1.0, 0.0, 1.0, 0.0, 1.0, 0.0, 1.0, 0.0, 1.0, 0.0, 1.0, 0.0, 1.0, 0.0, 1.0, 0.0, 1.0, 0.0, 1.0, 0.0, 1.0, 0.0, 1.0, 0.0, 1.0, 0.0, 1.0, 0.0, 1.0, 0.0, 1.0, 0.0, 1.0, 0.0, 1.0, 0.0, 1.0, 0.0, 1.0, 0.0, 1.0, 0.0, 1.0, 0.0, 1.0, 0.0, 1.0, 0.0, 1.0, 0.0, 1.0, 0.0, 1.0, 0.0, 1.0, 0.0, 1.0, 0.0, 1.0, 0.0, 0.0, 0.0, 0.0, 0.0, 0.0, 0.0, 0.0, 0.0, 1.0, 0.0, 1.0, 0.0, 1.0, 0.0, 1.0, 0.0, 0.0, 0.0, 0.0, 0.0, 0.0, 0.0, 0.0, 0.0, 1.0, 0.0, 1.0, 0.0, 1.0, 0.0, 1.0, 0.0, 0.0, 0.0, 0.0, 0.0, 0.0, 0.0, 0.0, 0.0, 1.0, 0.0, 1.0, 0.0, 1.0, 0.0, 1.0, 0.0, 1.0, 0.0, 1.0, 0.0, 1.0, 0.0, 1.0, 0.0, 1.0, 0.0, 1.0, 0.0, 1.0, 0.0, 1.0, 0.0, 1.0, 0.0, 1.0, 0.0, 1.0, 0.0, 1.0, 0.0, 0.0, 0.0, 0.0, 1.0, 0.0, 1.0, 0.0, 0.0, 1.0, 0.0, 1.0, 0.0, 1.0, 0.0, 1.0, 1.0, 1.0, 1.0, 1.0, 1.0, 1.0, 0.0, 1.0, 0.0, 1.0, 0.0, 0.0, 0.0, 0.0, 0.0, 0.0, 0.0, 0.0, 0.0, 0.0, 0.0, 0.0, 0.0, 1.0, 0.0, 1.0, 0.0, 1.0, 0.0, 1.0, 0.0, 0.0, -0.05819, 0.009491, 0.9408, 0.01192, 1.0, 0.0, 1.0, 0.0, 0.9408, 0.01192, 0.9465, 0.9886, 1.0, 1.0, 1.0, 1.0, 0.9465, 0.9886, -0.05516, 0.9905, 0.0, 1.0, 0.0, 0.0, 0.0, 0.0, 0.0, 0.0, 0.0, 0.0, 0.0, 0.0, 0.0, 0.0, 0.0, 0.0, 0.0, 0.0, 0.0, 0.0, 0.0, 0.0, 0.0, 0.0, 0.0, 0.0, 0.0, 0.0, 0.0, 0.0, 0.0, 0.0, 0.0, 0.0, 0.0, 0.0, 0.0, 0.0, 0.0, 0.0, 0.0, 0.0, 0.0, 0.0, 0.0, 0.0, 0.0, 1.0, 0.0, 1.0, 0.0, 1.0, 0.0, 1.0, 0.0, 1.0, 0.0, 1.0, 0.0, 1.0, 0.0, 1.0, 0.0, 1.0, 0.0, 1.0, 0.0, 1.0, 0.0, 1.0, 0.0, 1.0, 0.0, 1.0, 0.0, 1.0, 0.0, 1.0, 0.0, 1.0, 0.0, 1.0, 0.0, 1.0, 0.0, 1.0, 0.0, 1.0, 0.0, 1.0, 0.0, 1.0, 0.0, 1.0, 0.0, 1.0, 0.0, 1.0, 0.0, 1.0, 0.0, 1.0, 0.0, 1.0, 0.0, 1.0, 0.0, 1.0, 0.0, 1.0, 0.0, 1.0, 0.0, 1.0, 0.0, 1.0, 0.0, 1.0, 0.0, 1.0, 0.0, 1.0, 0.0, 1.0, 0.0, 1.0, 0.0, 1.0, 0.0, 1.0, 0.0, 1.0, 0.0, 1.0, 0.0, 0.0, 0.0, 0.0, 0.0, 0.0, 0.0, 0.0, 0.0, 0.0, 0.0, 0.0, 0.0, 0.0, 0.0, 0.0, 0.0, 0.0, 0.0, 0.0, 0.0, 0.0, 0.0, 0.0, 0.0, 0.0, 0.0, 0.0, 0.0, 0.0, 0.0, 0.0, 0.0, 0.0, 0.0, 0.0, 0.0, 0.0, 0.0, 0.0, 0.0, 0.0, 0.0, 0.0, 0.0, 0.0, 0.0, 0.0, 0.0, 0.0, 0.0, 0.0, 0.0, 0.0, 0.0, 0.0, 0.0, 0.0, 0.0, 0.0, 0.0, 0.0, 0.0, 0.0, 0.0, 0.0, 0.0, 0.0, 0.0, 0.0, 0.0, 0.0, 0.0, 0.0, 0.0, 0.0, 0.0, 0.0, 0.0, 0.0, 0.0, 0.0, 0.0, 0.0, 0.0, 0.0, 0.0, 0.0, 0.0, 0.0, 0.0, 0.0, 0.0, 0.0, 0.0, 0.0, 0.0, 0.0, 0.0, 0.0, 0.0, 0.0, 0.0, 0.0, 0.0, 0.0, 0.0, 0.0, 0.0, 0.0, 0.0, 0.0, 0.0, 0.0, 0.0, 0.0, 0.0, 0.0, 0.0, 0.0, 0.0, 0.0, 0.0, 0.0, 0.0, 0.0, 0.0, 0.0, 0.0, 0.0, 0.0, 0.0, 0.0, 0.0, 0.0, 0.0, 0.0, 0.0, 0.0, 0.0, 0.0, 0.0, 0.0, 0.0, 0.0, 0.0, 0.0, 0.0, 0.0, 0.0, 0.0, 0.0, 0.0, 0.0, 0.0, 0.0, 0.0, 0.0, 0.0, 0.0, 0.0, 0.0, 0.0, 0.0, 0.0, 0.0, 0.0, 0.0, 0.0, 0.0, 0.0, 0.0, 0.0, 0.0, 0.0, 0.0, 0.0, 0.0, 0.0, 0.0, 0.0, 0.0, 0.0, 0.0, 0.0, 0.0, 0.0, 0.0, 0.0, 0.0, 0.0, 0.0, 0.0, 0.0, 0.0, 0.0, 0.0, 0.0, 0.0, 0.0, 0.0, 0.0, 0.0, 0.0, 0.0, 0.0, 0.0, 0.0, 0.0, 0.0, 0.0, 0.0, 0.0, 0.0, 0.0, 0.0, 0.0, 0.0, 0.0, 0.0, 0.0, 0.0, 0.0, 0.0, 0.0, 0.0, 0.0, 0.0, 0.0, 0.0, 0.0, 0.0, 0.0, 0.0, 0.0, 0.0, 0.0, 0.0, 0.0, 0.0, 0.0, 0.0, 0.0, 0.0, 0.0, 0.0, 0.0, 0.0, 0.0, 0.0, 0.0, 0.0, 0.0, 0.0, 0.0, 0.0, 0.0, 0.0, 0.0, 0.0, 0.0, 0.0, 0.0, 0.0, 0.0, 0.0, 0.0, 0.0, 0.0, 0.0, 0.0, 0.0, 0.0, 0.0, 0.0, 0.0, 0.0, 0.0, 0.0, 0.0, 0.0, 0.0, 0.0, 0.0, 0.0, 0.0, 0.0, 0.0, 0.0, 0.0, 0.0, 0.0, 0.0, 0.0, 0.0, 0.0, 0.0, 0.0, 0.0, 0.0, 1.0, 0.0, 1.0, 0.0, 0.0, 0.0, 0.0, 0.0, 0.0, 0.0, 0.0, 0.0, 0.0, 0.0, 0.0, 0.0, 0.0, 0.0, 0.0, 0.0, 0.0, 0.0, 0.0, 0.0, 0.0, 0.0, 0.0, 0.0, 0.0, 0.0, 0.0, 0.0, 0.0, 0.0, 0.0, 0.0, 0.0, 0.0, 0.0, 0.0, 0.0, 0.0, 0.0, 0.0, 0.0, 0.0, 0.0, 0.0, 0.0, 0.0, 0.0, 0.0, 0.0, 0.0, 0.0, 0.0, 0.0, 0.0, 0.0, 0.0, 0.0, 0.0, 0.0, 0.0, 0.0, 0.0, 0.0, 0.0, 0.0, 0.0, 0.0, 0.0, 0.0, 0.0, 0.0, 0.0, 0.0, 0.0, 0.0, 0.0, 0.0, 0.0, 0.0, 0.0, 0.0, 0.0, 0.0, 0.0, 0.0, 0.0, 0.0, 0.0, 0.0, 0.0, 0.0, 0.0, 0.0, 0.0, 0.0, 0.0, 0.0, 0.0, 0.0, 0.0, 0.0, 0.0, 0.0, 0.0, 0.0, 0.0, 0.0, 0.0, 0.0, 0.0, 0.0, 0.0, 0.0, 0.0, 0.0, 0.0, 0.0, 0.0, 0.0, 0.0, 0.0, 0.0, 0.0, 0.0, 0.0, 0.0, 0.0, 0.0, 0.0, 0.0, 0.0, 0.0, 0.0, 0.0, 0.0, 0.0, 0.0, 0.0, 0.0, 0.0, 0.0, 0.0, 0.0, 0.0, 0.0, 0.0, 0.0, 0.0, 0.0, 0.0, 0.0, 0.0, 0.0, 0.0, 0.0, 0.0, 0.0, 0.0, 0.0, 0.0, 0.0, 0.0, 0.0, 0.0, 0.0, 0.0, 0.0, 0.0, 0.0, 1.0, 0.0, 1.0, 0.0, 1.0, 0.0, 1.0, 0.0, 1.0, 0.0, 1.0, 0.0, 1.0, 0.0, 1.0, 0.0, 1.0, 0.0, 1.0, 0.0, 1.0, 0.0, 1.0, 0.0, 1.0, 0.0, 1.0, 0.0, 1.0, 0.0, 1.0, 0.0, 1.0, 0.0, 1.0, 0.0, 1.0, 0.0, 1.0, 0.0, 1.0, 0.0, 1.0, 0.0, 1.0, 0.0, 1.0, 0.0, 1.0, 0.0, 1.0, 0.0, 1.0, 0.0, 1.0, 0.0, 1.0, 0.0, 1.0, 0.0, 1.0, 0.0, 1.0, 0.0, 1.0, 0.0, 1.0, 0.0, 1.0, 0.0, 1.0, 0.0, 1.0, 0.0, 1.0, 0.0, 1.0, 0.0, 1.0, 0.0, 1.0, 0.0, 1.0, 0.0, 1.0, 0.0, 1.0, 0.0, 1.0, 0.0, 1.0, 0.0, 1.0, 0.0, 1.0, 0.0, 1.0, 0.0, 1.0, 0.0, 1.0, 0.0, 1.0, 0.0, 1.0, 0.0, 1.0, 0.0, 1.0, 0.0, 1.0, 0.0, 1.0, 0.0, 1.0, 0.0, 1.0, 0.0, 1.0, 0.0, 1.0, 0.0, 1.0, 0.0, 1.0, 0.0, 1.0, 0.0, 1.0, 0.0, 1.0, 0.0, 1.0, 0.0, 1.0, 0.0, 1.0, 0.0, 1.0, 0.0, 1.0, 0.0, 1.0, 0.0, 1.0, 0.0, 1.0, 0.0, 1.0, 0.0, 1.0, 0.0, 1.0, 0.0, 1.0, 0.0, 1.0, 0.0, 1.0, 0.0, 1.0, 0.0, 1.0, 0.0, 1.0, 0.0, 1.0, 0.0, 1.0, 0.0, 1.0, 0.0, 1.0, 0.0, 1.0, 0.0, 1.0, 0.0, 1.0, 0.0, 1.0, 0.0, 1.0, 0.0, 1.0, 0.0, 1.0, 0.0, 1.0, 0.0, 1.0, 0.0, 1.0, 0.0, 1.0, 0.0, 1.0, 0.0, 1.0, 0.0, 1.0, 0.0, 1.0, 0.0, 1.0, 0.0, 1.0, 0.0, 1.0, 0.0, 1.0, 0.0, 1.0, 0.0, 1.0, 0.0, 1.0, 0.0, 1.0, 0.0, 1.0, 0.0, 1.0, 0.0, 1.0, 0.0, 1.0, 0.0, 1.0, 0.0, 1.0, 0.0, 1.0, 0.0, 1.0, 0.0, 1.0, 0.0, 1.0, 0.0, 1.0, 0.0, 1.0, 0.0, 1.0, 0.0, 1.0, 0.0, 1.0, 0.0, 1.0, 0.0, 1.0, 0.0, 1.0, 0.0, 1.0, 0.0, 1.0, 0.0, 1.0, 0.0, 1.0, 0.0, 1.0, 0.0, 1.0, 0.0, 1.0, 0.0, 1.0, 0.0, 0.0, 0.0, 0.0, 0.0, 0.0, 0.0, 0.0, 0.0, 0.0, 0.0, 0.0, 0.0, 0.0, 0.0, 0.0, 0.0, 0.0, 0.0, 0.0, 0.0, 0.0, 0.0, 0.0, 0.0, 0.0, 0.0, 0.0, 0.0, 0.0, 0.0, 0.0, 0.0, 0.0, 0.0, 0.0, 0.0, 0.0, 0.0, 0.0, 0.0, 0.0, 0.0, 0.0, 0.0, 0.0, 0.0, 0.0, 0.0, 0.0, 0.0, 0.0, 0.0, 0.0, 0.0, 0.0, 0.0, 0.0, 0.0, 0.0, 0.0, 0.0, 0.0, 0.0, 0.0, 0.0, 0.0, 0.0, 0.0, 0.0, 0.0, 0.0, 0.0, 0.0, 0.0, 0.0, 0.0, 0.0, 0.0, 0.0, 0.0, 0.0, 0.0, 0.0, 0.0, 0.0, 0.0, 0.0, 0.0, 0.0, 0.0, 0.0, 0.0, 0.0, 0.0, 0.0, 0.0, 0.0, 0.0, 0.0, 0.0, 0.0, 0.0, 0.0, 0.0, 0.0, 0.0, 0.0, 0.0, 0.0, 0.0, 0.0, 0.0, 0.0, 0.0, 0.0, 0.0, 0.0, 0.0, 0.0, 0.0, 0.0, 0.0, 0.0, 0.0, 0.0, 0.0, 0.0, 0.0, 0.0, 0.0, 0.0, 0.0, 0.0, 0.0, 0.0, 0.0, 0.0, 0.0, 0.0, 0.0, 0.0, 0.0, 0.0, 0.0, 0.0, 0.0, 0.0, 0.0, 0.0, 0.0, 0.0, 0.0, 0.0, 0.0, 0.0, 0.0, 0.0, 0.0, 0.0, 0.0, 0.0, 0.0, 0.0, 0.0, 0.0, 0.0, 0.0, 0.0, 0.0, 0.0, 0.0, 0.0, 0.0, 0.0, 0.0, 0.0, 0.0, 0.0, 0.0, 0.0, 0.0, 0.0, 0.0, 0.0, 0.0, 0.0, 0.0, 0.0, 0.0, 0.0, 0.0, 0.0, 0.0, 0.0, 0.0, 0.0, 0.0, 0.0, 0.0, 0.0, 0.0, 0.0, 0.0, 0.0, 0.0, 0.0, 0.0, 0.0, 0.0, 0.0, 0.0, 0.0, 0.0, 0.0, 0.0, 0.0, 0.0, 0.0, 0.0, 0.0, 0.0, 0.0, 0.0, 0.0, 0.0, 0.0, 0.0, 0.0, 0.0, 0.0, 0.0, 0.0, 0.0, 0.0, 0.0, 0.0, 0.0, 0.0, 0.0, 0.0, 0.0, 0.0, 0.0, 0.0, 0.0, 0.0, 0.0, 0.0, 0.0, 0.0, 0.0, 0.0, 0.0, 0.0, 0.0, 0.0, 0.0, 0.0, 0.0, 0.0, 0.0, 0.0, 0.0, 0.0, 0.0, 0.0, 0.0, 0.0, 0.0, 0.0, 0.0, 0.0, 0.0, 0.0, 0.0, 0.0, 0.0, 0.0, 0.0, 0.0, 0.0, 0.0, 0.0, 0.0, 0.0, 0.0, 0.0, 0.0, 0.0, 0.0, 0.0, 0.0, 0.0, 0.0, 0.0, 0.0, 0.0, 0.0, 0.0, 0.0, 0.0, 0.0, 0.0, 0.0, 0.0, 0.0, 0.0, 0.0, 0.0, 0.0, 0.0, 0.0, 0.0, 0.0, 0.0, 0.0, 0.0, 0.0, 0.0, 0.0, 0.0, 0.0, 0.0, 0.0, 0.0, 0.0, 0.0, 0.0, 0.0, 0.0, 0.0, 0.0, 0.0, 0.0, 0.0, 0.0, 0.0, 0.0, 0.0, 0.0, 0.0, 0.0, 0.0, 0.0, 0.0, 0.0, 0.0, 0.0, 0.0, 0.0, 0.0, 0.0, 0.0, 0.0, 0.0, 0.0, 0.0, 0.0, 0.0, 0.0, 0.3514, -0.05516, 0.9905, 0.0, 0.0, 0.0, 0.0, 0.0, 0.0, 0.0, 0.3514, 0.0, 0.5035, 0.0, 1.0, 1.0, 1.0, 1.0, 0.0, 0.0, 0.0, 0.0, 0.0, 0.0, 0.0, 0.0, 0.0, 0.0, 1.0, 0.0, 1.0, 0.0, 1.0, 0.0, 1.0, 0.0, 1.0, 0.0, 1.0, 0.0, 1.0, 0.0, 1.0, 0.0, 1.0, 0.0, 1.0, 0.0, 1.0, 0.0, 1.0, 0.0, 1.0, 0.0, 1.0, 0.0, 1.0, 0.0, 1.0, 0.0, 0.0, 0.0, 0.0, 0.0, 0.0, 0.0, 0.0, -0.05819, 0.009491, 0.9408, 0.01192, 0.9465, 0.9886, -0.05516, 0.9905, 0.0, 0.3514, 0.0, 0.0, 0.0, 0.0, 0.0, 0.0, 0.0, 0.0, 0.0, 0.0, 0.0, 0.0, 0.0, 0.0, 0.0, 0.0, 0.0, 0.0, 0.0, 0.0, 0.0, 0.0, 0.0, 0.0, 0.0, 1.0, 0.0, 1.0, 0.0, 1.0, 0.0, 1.0, 0.0, 1.0, 0.0, 1.0, 0.0, 1.0, 0.0, 1.0, 0.0, 1.0, 0.0, 1.0, 0.0, 1.0, 0.0, 1.0, 0.0, 1.0, 0.0, 1.0, 0.0, 1.0, 0.0, 1.0, 0.0, 1.0, 0.0, 1.0, 0.0, 1.0, 0.0, 1.0, 0.0, 1.0, 0.0, 1.0, 0.0, 1.0, 0.0, 1.0, 0.0, 1.0, 0.0, 1.0, 0.0, 1.0, 0.0, 1.0, 0.0, 1.0, 0.0, 1.0, 0.0, 1.0, 0.0, 1.0, 0.0, 1.0, 0.0, 1.0, 0.0, 0.0, 0.0, 0.0, 0.0, 0.0, 0.0, 0.0, 0.0, 1.0, 0.0, 1.0, 0.0, 1.0, 0.0, 1.0, 0.0, 0.0, 0.0, 0.0, 0.0, 0.0, 0.0, 0.0, 0.0, 1.0, 0.0, 1.0, 0.0, 1.0, 0.0, 1.0, 0.0, 0.0, 0.0, 0.0, 0.0, 0.0, 0.0, 0.0, 0.0, 1.0, 0.0, 1.0, 0.0, 1.0, 0.0, 1.0, 0.0, 1.0, 0.0, 1.0, 0.0, 1.0, 0.0, 1.0, 0.0, 1.0, 0.0, 1.0, 0.0, 1.0, 0.0, 1.0, 0.0, 1.0, 0.0, 1.0, 0.0, 1.0, 0.0, 1.0, 0.0, 0.0, 1.0, 0.0, 1.0, 0.0, 0.0, 0.0, 0.0, 1.0, 0.0, 1.0, 0.0, 1.0, 0.0, 1.0, 1.0, 1.0, 0.0, 1.0, 0.0, 1.0, 1.0, 1.0, 1.0, 1.0, 0.0, 0.0, 0.0, 0.0, 0.0, 0.0, 0.0, 0.0, 0.0, 0.0, 0.0, 0.0, 0.0, 1.0, 0.0, 1.0, 0.0, 1.0, 0.0, 1.0, 0.0, 0.0, 1.0, 0.0, 0.9408, 0.01192, -0.05819, 0.009491, 1.0, 0.0, 1.0, 1.0, 0.9465, 0.9886, 0.9408, 0.01192, 1.0, 1.0, 0.0, 1.0, -0.05516, 0.9905, 0.9465, 0.9886, 0.0, 0.0, 0.0, 0.0, 0.0, 0.0, 0.0, 0.0, 0.0, 0.0, 0.0, 0.0, 0.0, 0.0, 0.0, 0.0, 0.0, 0.0, 0.0, 0.0, 0.0, 0.0, 0.0, 0.0, 0.0, 0.0, 0.0, 0.0, 0.0, 0.0, 0.0, 0.0, 0.0, 0.0, 0.0, 0.0, 0.0, 0.0, 0.0, 0.0, 0.0, 0.0, 0.0, 0.0, 0.0, 1.0, 0.0, 1.0, 0.0, 1.0, 0.0, 1.0, 0.0, 1.0, 0.0, 1.0, 0.0, 1.0, 0.0, 1.0, 0.0, 1.0, 0.0, 1.0, 0.0, 1.0, 0.0, 1.0, 0.0, 1.0, 0.0, 1.0, 0.0, 1.0, 0.0, 1.0, 0.0, 1.0, 0.0, 1.0, 0.0, 1.0, 0.0, 1.0, 0.0, 1.0, 0.0, 1.0, 0.0, 1.0, 0.0, 1.0, 0.0, 1.0, 0.0, 1.0, 0.0, 1.0, 0.0, 1.0, 0.0, 1.0, 0.0, 1.0, 0.0, 1.0, 0.0, 1.0, 0.0, 1.0, 0.0, 1.0, 0.0, 1.0, 0.0, 1.0, 0.0, 1.0, 0.0, 1.0, 0.0, 1.0, 0.0, 1.0, 0.0, 1.0, 0.0, 1.0, 0.0, 1.0, 0.0, 1.0, 0.0, 0.0, 0.0, 0.0, 0.0, 0.0, 0.0, 0.0, 0.0, 0.0, 0.0, 0.0, 0.0, 0.0, 0.0, 0.0, 0.0, 0.0, 0.0, 0.0, 0.0, 0.0, 0.0, 0.0, 0.0, 0.0, 0.0, 0.0, 0.0, 0.0, 0.0, 0.0, 0.0, 0.0, 0.0, 0.0, 0.0, 0.0, 0.0, 0.0, 0.0, 0.0, 0.0, 0.0, 0.0, 0.0, 0.0, 0.0, 0.0, 0.0, 0.0, 0.0, 0.0, 0.0, 0.0, 0.0, 0.0, 0.0, 0.0, 0.0, 0.0, 0.0, 0.0, 0.0, 0.0, 0.0, 0.0, 0.0, 0.0, 0.0, 0.0, 0.0, 0.0, 0.0, 0.0, 0.0, 0.0, 0.0, 0.0, 0.0, 0.0, 0.0, 0.0, 0.0, 0.0, 0.0, 0.0, 0.0, 0.0, 0.0, 0.0, 0.0, 0.0, 0.0, 0.0, 0.0, 0.0, 0.0, 0.0, 0.0, 0.0, 0.0, 0.0, 0.0, 0.0, 0.0, 0.0, 0.0, 0.0, 0.0, 0.0, 0.0, 0.0, 0.0, 0.0, 0.0, 0.0, 0.0, 0.0, 0.0, 0.0, 0.0, 0.0, 0.0, 0.0, 0.0, 0.0, 0.0, 0.0, 0.0, 0.0, 0.0, 0.0, 0.0, 0.0, 0.0, 0.0, 0.0, 0.0, 0.0, 0.0, 0.0, 0.0, 0.0, 0.0, 0.0, 0.0, 0.0, 0.0, 0.0, 0.0, 0.0, 0.0, 0.0, 0.0, 0.0, 0.0, 0.0, 0.0, 0.0, 0.0, 0.0, 0.0, 0.0, 0.0, 0.0, 0.0, 0.0, 0.0, 0.0, 0.0, 0.0, 0.0, 0.0, 0.0, 0.0, 0.0, 0.0, 0.0, 0.0, 0.0, 0.0, 0.0, 0.0, 0.0, 0.0, 0.0, 0.0, 0.0, 0.0, 0.0, 0.0, 0.0, 0.0, 0.0, 0.0, 0.0, 0.0, 0.0, 0.0, 0.0, 0.0, 0.0, 0.0, 0.0, 0.0, 0.0, 0.0, 0.0, 0.0, 0.0, 0.0, 0.0, 0.0, 0.0, 0.0, 0.0, 0.0, 0.0, 0.0, 0.0, 0.0, 0.0, 0.0, 0.0, 0.0, 0.0, 0.0, 0.0, 0.0, 0.0, 0.0, 0.0, 0.0, 0.0, 0.0, 0.0, 0.0, 0.0, 0.0, 0.0, 0.0, 0.0, 0.0, 0.0, 0.0, 0.0, 0.0, 0.0, 0.0, 0.0, 0.0, 0.0, 0.0, 0.0, 0.0, 0.0, 0.0, 0.0, 0.0, 0.0, 0.0, 0.0, 0.0, 0.0, 0.0, 0.0, 0.0, 0.0, 0.0, 0.0, 0.0, 0.0, 0.0, 0.0, 0.0, 0.0, 0.0, 0.0, 0.0, 0.0, 0.0, 0.0, 0.0, 0.0, 0.0, 0.0, 0.0, 0.0, 0.0, 0.0, 0.0, 0.0, 0.0, 0.0, 0.0, 0.0, 0.0, 0.0, 0.0, 0.0, 0.0, 1.0, 0.0, 1.0, 0.0, 0.0, 0.0, 0.0, 0.0, 0.0, 0.0, 0.0, 0.0, 0.0, 0.0, 0.0, 0.0, 0.0, 0.0, 0.0, 0.0, 0.0, 0.0, 0.0, 0.0, 0.0, 0.0, 0.0, 0.0, 0.0, 0.0, 0.0, 0.0, 0.0, 0.0, 0.0, 0.0, 0.0, 0.0, 0.0, 0.0, 0.0, 0.0, 0.0, 0.0, 0.0, 0.0, 0.0, 0.0, 0.0, 0.0, 0.0, 0.0, 0.0, 0.0, 0.0, 0.0, 0.0, 0.0, 0.0, 0.0, 0.0, 0.0, 0.0, 0.0, 0.0, 0.0, 0.0, 0.0, 0.0, 0.0, 0.0, 0.0, 0.0, 0.0, 0.0, 0.0, 0.0, 0.0, 0.0, 0.0, 0.0, 0.0, 0.0, 0.0, 0.0, 0.0, 0.0, 0.0, 0.0, 0.0, 0.0, 0.0, 0.0, 0.0, 0.0, 0.0, 0.0, 0.0, 0.0, 0.0, 0.0, 0.0, 0.0, 0.0, 0.0, 0.0, 0.0, 0.0, 0.0, 0.0, 0.0, 0.0, 0.0, 0.0, 0.0, 0.0, 0.0, 0.0, 0.0, 0.0, 0.0, 0.0, 0.0, 0.0, 0.0, 0.0, 0.0, 0.0, 0.0, 0.0, 0.0, 0.0, 0.0, 0.0, 0.0, 0.0, 0.0, 0.0, 0.0, 0.0, 0.0, 0.0, 0.0, 0.0, 0.0, 0.0, 0.0, 0.0, 0.0, 0.0, 0.0, 0.0, 0.0, 0.0, 0.0, 0.0, 0.0, 0.0, 0.0, 0.0, 0.0, 0.0, 0.0, 0.0, 0.0, 0.0, 0.0, 0.0, 0.0, 0.0, 0.0, 0.0, 0.0, 0.0, 0.0, 0.0, 0.0, 0.0, 0.0, 1.0, 0.0, 1.0, 0.0, 1.0, 0.0, 1.0, 0.0, 1.0, 0.0, 1.0, 0.0, 1.0, 0.0, 1.0, 0.0, 1.0, 0.0, 1.0, 0.0, 1.0, 0.0, 1.0, 0.0, 1.0, 0.0, 1.0, 0.0, 1.0, 0.0, 1.0, 0.0, 1.0, 0.0, 1.0, 0.0, 1.0, 0.0, 1.0, 0.0, 1.0, 0.0, 1.0, 0.0, 1.0, 0.0, 1.0, 0.0, 1.0, 0.0, 1.0, 0.0, 1.0, 0.0, 1.0, 0.0, 1.0, 0.0, 1.0, 0.0, 1.0, 0.0, 1.0, 0.0, 1.0, 0.0, 1.0, 0.0, 1.0, 0.0, 1.0, 0.0, 1.0, 0.0, 1.0, 0.0, 1.0, 0.0, 1.0, 0.0, 1.0, 0.0, 1.0, 0.0, 1.0, 0.0, 1.0, 0.0, 1.0, 0.0, 1.0, 0.0, 1.0, 0.0, 1.0, 0.0, 1.0, 0.0, 1.0, 0.0, 1.0, 0.0, 1.0, 0.0, 1.0, 0.0, 1.0, 0.0, 1.0, 0.0, 1.0, 0.0, 1.0, 0.0, 1.0, 0.0, 1.0, 0.0, 1.0, 0.0, 1.0, 0.0, 1.0, 0.0, 1.0, 0.0, 1.0, 0.0, 1.0, 0.0, 1.0, 0.0, 1.0, 0.0, 1.0, 0.0, 1.0, 0.0, 1.0, 0.0, 1.0, 0.0, 1.0, 0.0, 1.0, 0.0, 1.0, 0.0, 1.0, 0.0, 1.0, 0.0, 1.0, 0.0, 1.0, 0.0, 1.0, 0.0, 1.0, 0.0, 1.0, 0.0, 1.0, 0.0, 1.0, 0.0, 1.0, 0.0, 1.0, 0.0, 1.0, 0.0, 1.0, 0.0, 1.0, 0.0, 1.0, 0.0, 1.0, 0.0, 1.0, 0.0, 1.0, 0.0, 1.0, 0.0, 1.0, 0.0, 1.0, 0.0, 1.0, 0.0, 1.0, 0.0, 1.0, 0.0, 1.0, 0.0, 1.0, 0.0, 1.0, 0.0, 1.0, 0.0, 1.0, 0.0, 1.0, 0.0, 1.0, 0.0, 1.0, 0.0, 1.0, 0.0, 1.0, 0.0, 1.0, 0.0, 1.0, 0.0, 1.0, 0.0, 1.0, 0.0, 1.0, 0.0, 1.0, 0.0, 1.0, 0.0, 1.0, 0.0, 1.0, 0.0, 1.0, 0.0, 1.0, 0.0, 1.0, 0.0, 1.0, 0.0, 1.0, 0.0, 1.0, 0.0, 1.0, 0.0, 1.0, 0.0, 1.0, 0.0, 1.0, 0.0, 1.0, 0.0, 1.0, 0.0, 1.0, 0.0, 1.0, 0.0, 1.0, 0.0, 1.0, 0.0, 1.0, 0.0, 1.0, 0.0, 1.0, 0.0, 1.0, 0.0, 1.0, 0.0, 1.0, 0.0, 1.0, 0.0, 0.0, 0.0, 0.0, 0.0, 0.0, 0.0, 0.0, 0.0, 0.0, 0.0, 0.0, 0.0, 0.0, 0.0, 0.0, 0.0, 0.0, 0.0, 0.0, 0.0, 0.0, 0.0, 0.0, 0.0, 0.0, 0.0, 0.0, 0.0, 0.0, 0.0, 0.0, 0.0, 0.0, 0.0, 0.0, 0.0, 0.0, 0.0, 0.0, 0.0, 0.0, 0.0, 0.0, 0.0, 0.0, 0.0, 0.0, 0.0, 0.0, 0.0, 0.0, 0.0, 0.0, 0.0, 0.0, 0.0, 0.0, 0.0, 0.0, 0.0, 0.0, 0.0, 0.0, 0.0, 0.0, 0.0, 0.0, 0.0, 0.0, 0.0, 0.0, 0.0, 0.0, 0.0, 0.0, 0.0, 0.0, 0.0, 0.0, 0.0, 0.0, 0.0, 0.0, 0.0, 0.0, 0.0, 0.0, 0.0, 0.0, 0.0, 0.0, 0.0, 0.0, 0.0, 0.0, 0.0, 0.0, 0.0, 0.0, 0.0, 0.0, 0.0, 0.0, 0.0, 0.0, 0.0, 0.0, 0.0, 0.0, 0.0, 0.0, 0.0, 0.0, 0.0, 0.0, 0.0, 0.0, 0.0, 0.0, 0.0, 0.0, 0.0, 0.0, 0.0, 0.0, 0.0, 0.0, 0.0, 0.0, 0.0, 0.0, 0.0, 0.0, 0.0, 0.0, 0.0, 0.0, 0.0, 0.0, 0.0, 0.0, 0.0, 0.0, 0.0, 0.0, 0.0, 0.0, 0.0, 0.0, 0.0, 0.0, 0.0, 0.0, 0.0, 0.0, 0.0, 0.0, 0.0, 0.0, 0.0, 0.0, 0.0, 0.0, 0.0, 0.0, 0.0, 0.0, 0.0, 0.0, 0.0, 0.0, 0.0, 0.0, 0.0, 0.0, 0.0, 0.0, 0.0, 0.0, 0.0, 0.0, 0.0, 0.0, 0.0, 0.0, 0.0, 0.0, 0.0, 0.0, 0.0, 0.0, 0.0, 0.0, 0.0, 0.0, 0.0, 0.0, 0.0, 0.0, 0.0, 0.0, 0.0, 0.0, 0.0, 0.0, 0.0, 0.0, 0.0, 0.0, 0.0, 0.0, 0.0, 0.0, 0.0, 0.0, 0.0, 0.0, 0.0, 0.0, 0.0, 0.0, 0.0, 0.0, 0.0, 0.0, 0.0, 0.0, 0.0, 0.0, 0.0, 0.0, 0.0, 0.0, 0.0, 0.0, 0.0, 0.0, 0.0, 0.0, 0.0, 0.0, 0.0, 0.0, 0.0, 0.0, 0.0, 0.0, 0.0, 0.0, 0.0, 0.0, 0.0, 0.0, 0.0, 0.0, 0.0, 0.0, 0.0, 0.0, 0.0, 0.0, 0.0, 0.0, 0.0, 0.0, 0.0, 0.0, 0.0, 0.0, 0.0, 0.0, 0.0, 0.0, 0.0, 0.0, 0.0, 0.0, 0.0, 0.0, 0.0, 0.0, 0.0, 0.0, 0.0, 0.0, 0.0, 0.0, 0.0, 0.0, 0.0, 0.0, 0.0, 0.0, 0.0, 0.0, 0.0, 0.0, 0.0, 0.0, 0.0, 0.0, 0.0, 0.0, 0.0, 0.0, 0.0, 0.0, 0.0, 0.0, 0.0, 0.0, 0.0, 0.0, 0.0, 0.0, 0.0, 0.0, 0.0, 0.0, 0.0, 0.0, 0.0, 0.0, 0.0, 0.0, 0.0, 0.0, 0.0, 0.0, 0.0, 0.0, 0.0, 0.0, 0.0, 0.0, 0.0, 0.0, 0.0, 0.0, 0.0, 0.0, 0.0, 0.0, 0.0, 0.0, 0.0, 0.0, 0.0, 0.0, 0.0, 0.0, 0.0, 0.0, 0.0, 0.0, 0.0, 0.0, 0.0, 0.0, 0.0, 0.0, 0.0, 0.0, 0.0, 0.0, 0.0, 0.0, 0.0, 0.3514, 0.0, 0.0, 0.0, 0.0, -0.05516, 0.9905, 0.0, 0.0, 0.0, 0.0, 0.0, 0.0, 0.0, 0.0, 0.0, 0.6757, 0.0, 0.6757, 0.0, 0.6757, 0.0, 0.6757, 0.0, 0.6757, 0.0, 0.6757, 0.0, 0.6757, 0.0, 0.8406, 0.0, 0.8464, 0.0, 0.6757, 0.0, 0.0, 0.0, 0.0, 0.0, 0.0, 0.0, 0.0, 0.0, 0.0, 0.0, 0.0, 0.0, 0.8464, 0.0, 0.8406, 0.0, 1.0, 0.0, 1.0, 0.0, 1.0, 0.0, 1.0, 0.0, 0.8406, 0.0, 0.6757, 1.0, 0.0, 1.0, 0.0, 1.0, 1.0, 1.0, 1.0, 1.0, 1.0, 1.0, 1.0, 1.0, 1.0, 1.0, 0.0, 1.0, 0.0, 1.0, 0.0, 0.0, 0.0, 0.0, 0.0, 0.0, 0.0, 0.0, 0.0, 0.0, 0.0, 0.0, 0.0, 0.0, 0.0, 0.0, 0.0, 0.0, 0.0, 0.0, 0.0, 0.0, 0.0, 0.0, 0.0, 0.0, 0.0, 0.0, 0.0, 0.0, 0.0, 0.0, 0.0, 0.0, 0.0, 0.0, 0.0, 0.0, 0.0, 0.0, 0.0, 0.0, 0.0, 0.0, 0.0, 0.0, 0.0, 0.0, 0.0, 0.0, 0.0, 0.0, 0.0, 0.0, 0.0, 0.0, 0.0, 0.0, 0.0, 0.0, 0.0, 0.0, 0.0, 0.0, 0.0, 0.0, 0.0, 0.0, 0.0, 0.0, 0.0, 0.0, 0.0, 0.0, 0.0, 0.0, 0.0, 0.0, 0.0, 0.0, 0.0, 0.0, 0.0, 0.0, 0.0, 0.0, 0.0, 0.0, 0.0, 0.0, 0.0, 0.0, 0.0, 0.0, 0.0, 0.0, 0.0, 0.0, 0.0, 0.0, 0.0, 0.0, 0.0, 0.0, 0.0, 0.0, 0.0, 0.0, 0.0, 0.0, 0.0, 0.0, 0.0, 0.0, 0.0, 0.0, 0.0, 0.0, 0.0, 0.0, 0.0, 0.0, 0.0, 0.0, 0.0, 0.0, 0.0, 0.0, 0.0, 0.0, 0.0, 0.0, 0.0, 0.0, 0.0, 0.0, 0.0, 0.0, 0.0, 0.0, 0.0, 0.0, 0.0, 0.0, 0.0, 0.0, 0.0, 0.0, 0.0, 0.0, 0.0, 0.0, 0.0, 0.0, 0.0, 0.0, 0.0, 0.0, 0.0, 0.0, 0.0, 0.0, 0.0, 0.0, 0.0, 0.0, 0.0, 0.0, 0.0, 0.0, 0.0, 0.0, 0.0, 0.0, 0.0, 0.0, 0.0, 0.0, 0.0, 0.0, 0.0, 0.0, 0.0, 0.0, 0.0, 0.0, 0.0, 0.0, 0.0, 0.0, 0.0, 0.0, 0.0, 0.0, 0.0, 0.0, 0.0, 0.0, 0.0, 0.0, 0.0, 0.0, 0.0, 0.0, 0.0, 0.0, 0.0, 0.0, 0.0, 0.0, 0.0, 0.0, 0.0, 0.0, 0.0, 0.0, 0.0, 0.0, 0.0, 0.0, 0.0, 0.0, 0.0, 0.0, 0.0, 0.0, 0.0, 0.0, 0.0, 0.0, 0.0, 0.0, 0.0, 0.0, 0.0, 0.0, 0.0, 0.0, 0.0, 0.0, 0.0, 0.0, 0.0, 0.0, 0.0, 0.0, 0.0, 0.0, 0.0, 0.0, 0.0, 0.0, 0.0, 0.0, 0.0, 0.0, 0.0, 0.0, 0.0, 0.0, 0.0, 0.0, 0.0, 0.0, 0.0, 0.0, 0.0, 0.0, 0.0, 0.0, 0.0, 0.0, 0.0, 0.0, 0.0, 0.0, 0.0, 0.0, 0.0, 0.0, 0.0, 0.0, 0.0, 0.0, 0.0, 0.0, 0.0, 0.0, 0.0, 0.0, 0.0, 0.0, 0.0, 0.0, 0.0, 0.0, 0.0, 0.0, 0.0, 0.0, 0.0, 0.0, 0.0, 0.0, 0.0, 1.0, 0.5, 1.0, 1.0, 0.9167, 1.0, 0.9167, 0.5, 0.9167, 0.5, 0.9167, 1.0, 0.8333, 1.0, 0.8333, 0.5, 0.8333, 0.5, 0.8333, 1.0, 0.75, 1.0, 0.75, 0.5, 0.75, 0.5, 0.75, 1.0, 0.6667, 1.0, 0.6667, 0.5, 0.6667, 0.5, 0.6667, 1.0, 0.5833, 1.0, 0.5833, 0.5, 0.5833, 0.5, 0.5833, 1.0, 0.5, 1.0, 0.5, 0.5, 0.5, 0.5, 0.5, 1.0, 0.4167, 1.0, 0.4167, 0.5, 0.4167, 0.5, 0.4167, 1.0, 0.3333, 1.0, 0.3333, 0.5, 0.3333, 0.5, 0.3333, 1.0, 0.25, 1.0, 0.25, 0.5, 0.25, 0.5, 0.25, 1.0, 0.1667, 1.0, 0.1667, 0.5, 0.37, 0.4578, 0.25, 0.49, 0.13, 0.4578, 0.04215, 0.37, 0.01, 0.25, 0.04215, 0.13, 0.13, 0.04215, 0.25, 0.01, 0.37, 0.04215, 0.4578, 0.13, 0.49, 0.25, 0.4578, 0.37, 0.1667, 0.5, 0.1667, 1.0, 0.08333, 1.0, 0.08333, 0.5, 0.08333, 0.5, 0.08333, 1.0, 7.451e-08, 1.0, 7.451e-08, 0.5, 0.75, 0.49, 0.87, 0.4578, 0.9578, 0.37, 0.99, 0.25, 0.9578, 0.13, 0.87, 0.04215, 0.75, 0.01, 0.63, 0.04215, 0.5422, 0.13, 0.51, 0.25, 0.5422, 0.37, 0.63, 0.4578, 1.0, 0.5, 1.0, 1.0, 0.9167, 1.0, 0.9167, 0.5, 0.9167, 0.5, 0.9167, 1.0, 0.8333, 1.0, 0.8333, 0.5, 0.8333, 0.5, 0.8333, 1.0, 0.75, 1.0, 0.75, 0.5, 0.75, 0.5, 0.75, 1.0, 0.6667, 1.0, 0.6667, 0.5, 0.6667, 0.5, 0.6667, 1.0, 0.5833, 1.0, 0.5833, 0.5, 0.5833, 0.5, 0.5833, 1.0, 0.5, 1.0, 0.5, 0.5, 0.5, 0.5, 0.5, 1.0, 0.4167, 1.0, 0.4167, 0.5, 0.4167, 0.5, 0.4167, 1.0, 0.3333, 1.0, 0.3333, 0.5, 0.3333, 0.5, 0.3333, 1.0, 0.25, 1.0, 0.25, 0.5, 0.25, 0.5, 0.25, 1.0, 0.1667, 1.0, 0.1667, 0.5, 0.37, 0.4578, 0.25, 0.49, 0.13, 0.4578, 0.04215, 0.37, 0.01, 0.25, 0.04215, 0.13, 0.13, 0.04215, 0.25, 0.01, 0.37, 0.04215, 0.4578, 0.13, 0.49, 0.25, 0.4578, 0.37, 0.1667, 0.5, 0.1667, 1.0, 0.08333, 1.0, 0.08333, 0.5, 0.08333, 0.5, 0.08333, 1.0, 7.451e-08, 1.0, 7.451e-08, 0.5, 0.75, 0.49, 0.87, 0.4578, 0.9578, 0.37, 0.99, 0.25, 0.9578, 0.13, 0.87, 0.04215, 0.75, 0.01, 0.63, 0.04215, 0.5422, 0.13, 0.51, 0.25, 0.5422, 0.37, 0.63, 0.4578, 0.0, 0.0, 0.0, 1.0, 1.0, 0.0, 0.0, 0.0, 1.0, 0.0, 0.0, 1.0, 1.0, 0.0, 0.0, 1.0, 0.0, 1.0, 1.0, 0.0, 0.0, 0.0, 1.0, 0.0, 1.0, 0.0, 0.0, 0.0, 0.0, 1.0, 0.0, 0.0, 0.0, 0.0, 0.0, 1.0, 1.0, 0.5, 1.0, 1.0, 0.9167, 1.0, 0.9167, 0.5, 0.9167, 0.5, 0.9167, 1.0, 0.8333, 1.0, 0.8333, 0.5, 0.8333, 0.5, 0.8333, 1.0, 0.75, 1.0, 0.75, 0.5, 0.75, 0.5, 0.75, 1.0, 0.6667, 1.0, 0.6667, 0.5, 0.6667, 0.5, 0.6667, 1.0, 0.5833, 1.0, 0.5833, 0.5, 0.5833, 0.5, 0.5833, 1.0, 0.5, 1.0, 0.5, 0.5, 0.5, 0.5, 0.5, 1.0, 0.4167, 1.0, 0.4167, 0.5, 0.4167, 0.5, 0.4167, 1.0, 0.3333, 1.0, 0.3333, 0.5, 0.3333, 0.5, 0.3333, 1.0, 0.25, 1.0, 0.25, 0.5, 0.25, 0.5, 0.25, 1.0, 0.1667, 1.0, 0.1667, 0.5, 0.37, 0.4578, 0.25, 0.49, 0.13, 0.4578, 0.04215, 0.37, 0.01, 0.25, 0.04215, 0.13, 0.13, 0.04215, 0.25, 0.01, 0.37, 0.04215, 0.4578, 0.13, 0.49, 0.25, 0.4578, 0.37, 0.1667, 0.5, 0.1667, 1.0, 0.08333, 1.0, 0.08333, 0.5, 0.08333, 0.5, 0.08333, 1.0, 7.451e-08, 1.0, 7.451e-08, 0.5, 0.75, 0.49, 0.87, 0.4578, 0.9578, 0.37, 0.99, 0.25, 0.9578, 0.13, 0.87, 0.04215, 0.75, 0.01, 0.63, 0.04215, 0.5422, 0.13, 0.51, 0.25, 0.5422, 0.37, 0.63, 0.4578])
me_plane_003.use_remesh_fix_poles = True
me_plane_003.use_remesh_preserve_attributes = False
me_plane_003.use_mirror_vertex_groups = False
me_plane_003.update()

# ---- objects
ob_plane_002 = bpy.data.objects.new('Plane.002', me_plane_003)

# ---- transforms, parenting, visibility, modifiers, constraints
ob_plane_002.location = (0.0, 0.0, 0.0)
ob_plane_002.rotation_euler = (6.344, -1.412, -1.571)
ob_plane_002.scale = (0.04883, 0.04883, 0.05783)
ob_plane_002.lineart.crease_threshold = 0.0

# ---- collection membership
scene.collection.objects.link(ob_plane_002)

# ---- scene / render settings (as saved in the file)
scene.frame_start = 1; scene.frame_end = 250; scene.frame_set(1)
scene.render.engine = 'CYCLES'
scene.cycles.use_denoising = False
scene.cycles.samples = 128
scene.cycles.sampling_pattern = 'TABULATED_SOBOL'
scene.cycles.use_adaptive_sampling = False
scene.cycles.use_light_tree = False
scene.eevee.taa_samples = 512
scene.view_settings.view_transform = 'Filmic'
bpy.context.view_layer.update()

# ---- added for rendering (the .blend has no active camera and no usable light): camera, sun
cam_auto = bpy.data.cameras.new('AutoCamera')
cam_auto.lens = 50.0
cam_auto.sensor_width = 36.0
cam_auto.clip_end = 1000.0
ob_auto_camera = bpy.data.objects.new('AutoCamera', cam_auto)
scene.collection.objects.link(ob_auto_camera)
ob_auto_camera.location = (4.49657, -5.63121, 3.94184)
ob_auto_camera.rotation_euler = (1.09748, -7.21219e-08, 0.694738)
scene.camera = ob_auto_camera
light_auto_sun = bpy.data.lights.new('AutoSun', 'SUN')
light_auto_sun.energy = 3.0
light_auto_sun.angle = 0.0523599
ob_auto_sun = bpy.data.objects.new('AutoSun', light_auto_sun)
scene.collection.objects.link(ob_auto_sun)
ob_auto_sun.rotation_euler = (0.872665, 0.174533, 0.523599)
bpy.context.view_layer.update()
